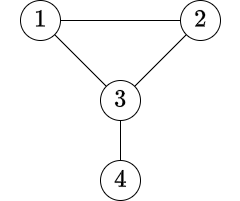

The diagram above was exported from draw.io. Its source (the exported page's mxGraphModel, read from the mxfile embedded in the PNG):
<mxGraphModel dx="234" dy="604" grid="1" gridSize="10" guides="1" tooltips="1" connect="1" arrows="1" fold="1" page="1" pageScale="1" pageWidth="827" pageHeight="1169" math="1" shadow="0">
  <root>
    <mxCell id="0" />
    <mxCell id="1" parent="0" />
    <mxCell id="DFZmAN8Uih2bXXpFV1hV-13" style="edgeStyle=orthogonalEdgeStyle;rounded=0;orthogonalLoop=1;jettySize=auto;html=1;entryX=0;entryY=0.5;entryDx=0;entryDy=0;endArrow=none;endFill=0;" parent="1" source="DFZmAN8Uih2bXXpFV1hV-1" target="DFZmAN8Uih2bXXpFV1hV-4" edge="1">
      <mxGeometry relative="1" as="geometry" />
    </mxCell>
    <mxCell id="DFZmAN8Uih2bXXpFV1hV-1" value="" style="ellipse;whiteSpace=wrap;html=1;" parent="1" vertex="1">
      <mxGeometry x="160" y="80" width="40" height="40" as="geometry" />
    </mxCell>
    <mxCell id="DFZmAN8Uih2bXXpFV1hV-3" value="$$1$$" style="text;html=1;align=center;verticalAlign=middle;resizable=0;points=[];autosize=1;strokeColor=none;fillColor=none;fontSize=21;" parent="1" vertex="1">
      <mxGeometry x="140" y="80" width="80" height="40" as="geometry" />
    </mxCell>
    <mxCell id="DFZmAN8Uih2bXXpFV1hV-4" value="" style="ellipse;whiteSpace=wrap;html=1;" parent="1" vertex="1">
      <mxGeometry x="320" y="80" width="40" height="40" as="geometry" />
    </mxCell>
    <mxCell id="DFZmAN8Uih2bXXpFV1hV-5" value="$$2$$" style="text;html=1;align=center;verticalAlign=middle;resizable=0;points=[];autosize=1;strokeColor=none;fillColor=none;fontSize=21;" parent="1" vertex="1">
      <mxGeometry x="300" y="80" width="80" height="40" as="geometry" />
    </mxCell>
    <mxCell id="DFZmAN8Uih2bXXpFV1hV-14" style="edgeStyle=orthogonalEdgeStyle;rounded=0;orthogonalLoop=1;jettySize=auto;html=1;exitX=0.5;exitY=1;exitDx=0;exitDy=0;entryX=0.5;entryY=0;entryDx=0;entryDy=0;endArrow=none;endFill=0;" parent="1" source="DFZmAN8Uih2bXXpFV1hV-6" target="DFZmAN8Uih2bXXpFV1hV-9" edge="1">
      <mxGeometry relative="1" as="geometry" />
    </mxCell>
    <mxCell id="DFZmAN8Uih2bXXpFV1hV-6" value="" style="ellipse;whiteSpace=wrap;html=1;" parent="1" vertex="1">
      <mxGeometry x="240" y="160" width="40" height="40" as="geometry" />
    </mxCell>
    <mxCell id="DFZmAN8Uih2bXXpFV1hV-11" style="rounded=0;orthogonalLoop=1;jettySize=auto;html=1;entryX=0;entryY=1;entryDx=0;entryDy=0;endArrow=none;endFill=0;" parent="1" source="DFZmAN8Uih2bXXpFV1hV-6" target="DFZmAN8Uih2bXXpFV1hV-4" edge="1">
      <mxGeometry relative="1" as="geometry" />
    </mxCell>
    <mxCell id="DFZmAN8Uih2bXXpFV1hV-7" value="$$3$$" style="text;html=1;align=center;verticalAlign=middle;resizable=0;points=[];autosize=1;strokeColor=none;fillColor=none;fontSize=21;" parent="1" vertex="1">
      <mxGeometry x="220" y="160" width="80" height="40" as="geometry" />
    </mxCell>
    <mxCell id="DFZmAN8Uih2bXXpFV1hV-9" value="" style="ellipse;whiteSpace=wrap;html=1;" parent="1" vertex="1">
      <mxGeometry x="240" y="240" width="40" height="40" as="geometry" />
    </mxCell>
    <mxCell id="DFZmAN8Uih2bXXpFV1hV-10" value="$$4$$" style="text;html=1;align=center;verticalAlign=middle;resizable=0;points=[];autosize=1;strokeColor=none;fillColor=none;fontSize=21;" parent="1" vertex="1">
      <mxGeometry x="220" y="240" width="80" height="40" as="geometry" />
    </mxCell>
    <mxCell id="DFZmAN8Uih2bXXpFV1hV-12" style="rounded=0;orthogonalLoop=1;jettySize=auto;html=1;endArrow=none;endFill=0;" parent="1" source="DFZmAN8Uih2bXXpFV1hV-6" target="DFZmAN8Uih2bXXpFV1hV-1" edge="1">
      <mxGeometry relative="1" as="geometry">
        <mxPoint x="284" y="176" as="sourcePoint" />
        <mxPoint x="160" y="150" as="targetPoint" />
      </mxGeometry>
    </mxCell>
  </root>
</mxGraphModel>